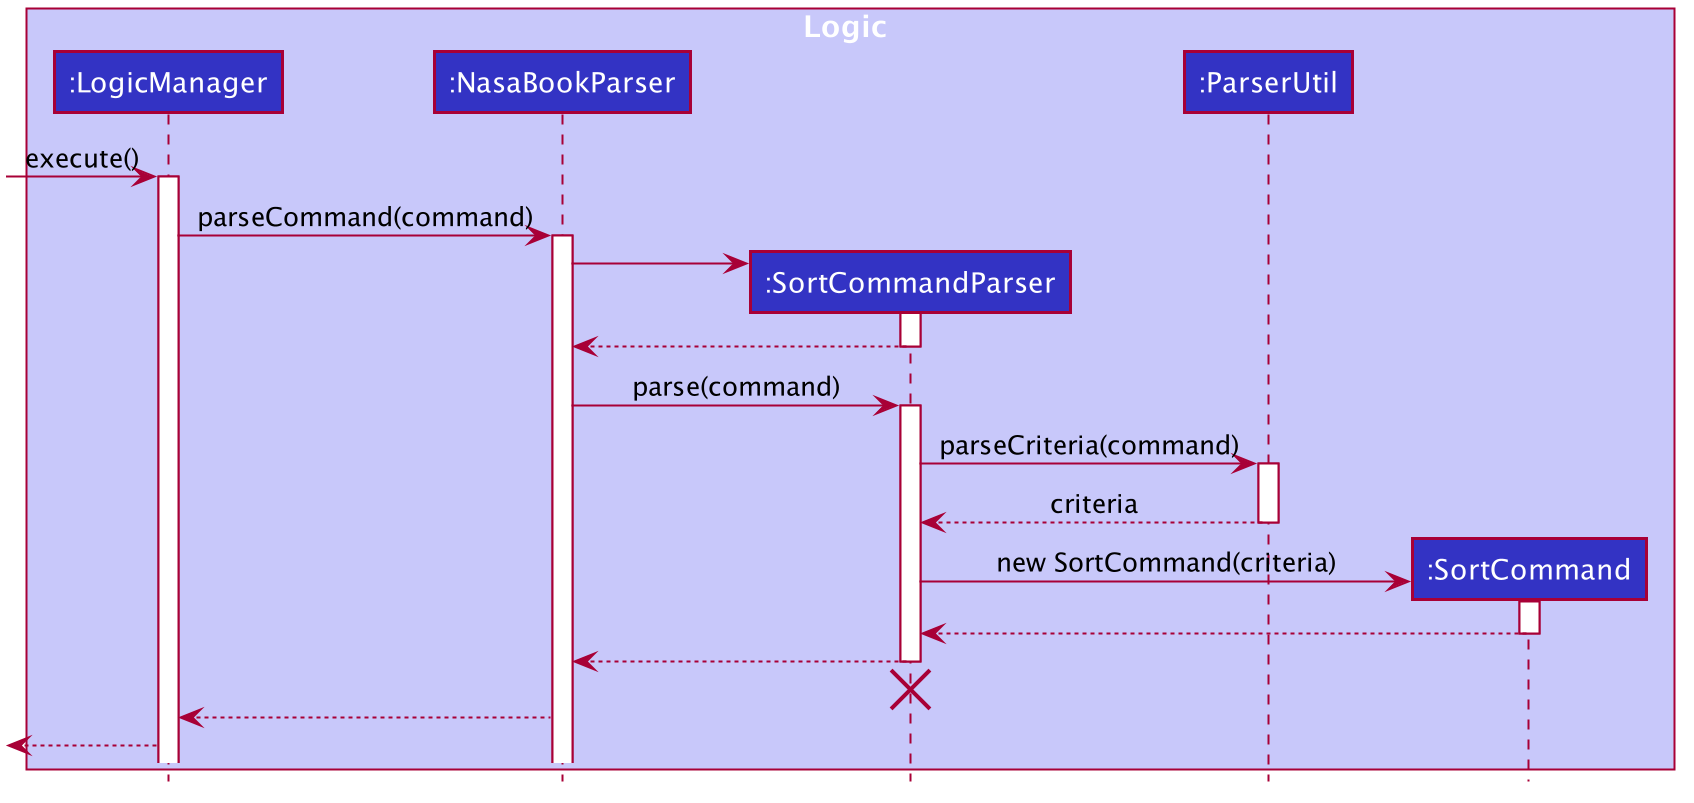

The diagram above was rendered by PlantUML. Its source (embedded in the PNG):
@startuml








skinparam BackgroundColor #FFFFFFF

skinparam Shadowing false

skinparam Class {
    FontColor #FFFFFF
    BorderThickness 1
    BorderColor #FFFFFF
    StereotypeFontColor #FFFFFF
    FontName Arial
}

skinparam Actor {
    BorderColor #000000
    Color #000000
    FontName Arial
}

skinparam Sequence {
    MessageAlign center
    BoxFontSize 15
    BoxPadding 0
    BoxFontColor #FFFFFF
    FontName Arial
}

skinparam Participant {
    FontColor #FFFFFFF
    Padding 20
}

skinparam MinClassWidth 50
skinparam ParticipantPadding 10
skinparam Shadowing false
skinparam DefaultTextAlignment center
skinparam packageStyle Rectangle

hide footbox
hide members
hide circle

box Logic #C8C8FA
participant ":LogicManager" as LogicManager #3333C4
participant ":NasaBookParser" as NasaBookParser #3333C4
participant ":SortCommandParser" as SortCommandParser #3333C4
participant ":ParserUtil" as ParserUtil #3333C4
participant ":SortCommand" as SortCommand #3333C4
end box

[-> LogicManager : execute()
activate LogicManager

LogicManager -> NasaBookParser : parseCommand(command)
activate NasaBookParser

create SortCommandParser
NasaBookParser -> SortCommandParser
activate SortCommandParser

SortCommandParser --> NasaBookParser
deactivate SortCommandParser

NasaBookParser -> SortCommandParser : parse(command)
activate SortCommandParser

SortCommandParser -> ParserUtil : parseCriteria(command)
activate ParserUtil

ParserUtil --> SortCommandParser : criteria
deactivate ParserUtil

create SortCommand
SortCommandParser -> SortCommand : new SortCommand(criteria)

activate SortCommand
SortCommand --> SortCommandParser :
deactivate SortCommand

SortCommandParser --> NasaBookParser :
deactivate SortCommandParser
SortCommandParser -[hidden]-> NasaBookParser
destroy SortCommandParser

NasaBookParser --> LogicManager :

<-- LogicManager :

@enduml